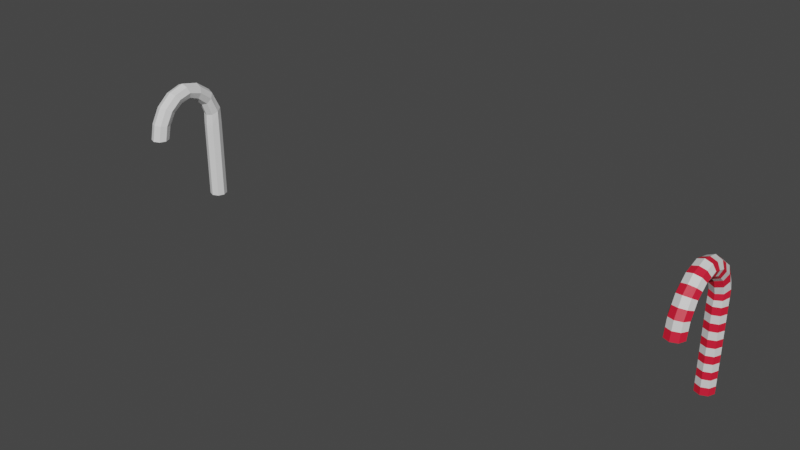 # Source: Candy.blend  (saved by Blender 2.93.21; exported with 4.5.12 LTS)
import bpy
from mathutils import Matrix  # noqa: F401  (used for matrix-valued properties, if any)

bpy.ops.wm.read_factory_settings(use_empty=True)
scene = bpy.context.scene
scene.name = 'Scene'

# ---- collections
col_collection = bpy.data.collections.new('Collection'); scene.collection.children.link(col_collection)

# ---- materials (node trees are filled in below, after node groups)
mat_red = bpy.data.materials.new('red')
mat_red.use_transparent_shadow = False
mat_red.diffuse_color = (0.8, 0.1058, 0.04799, 1.0)
mat_white = bpy.data.materials.new('white')
mat_white.use_transparent_shadow = False

# ---- material node trees
mat_red.use_nodes = True; mat_red.node_tree.nodes.clear()
_N = mat_red.node_tree.nodes; _L = mat_red.node_tree.links
n0 = _N.new('ShaderNodeBsdfPrincipled'); n0.name = 'Principled BSDF'; n0.location = (10, 300)
n0.distribution = 'GGX'
n0.subsurface_method = 'BURLEY'
n0.inputs[0].default_value = (0.8, 0.01222, 0.03883, 1.0)
n0.inputs[3].default_value = 1.45
n0.inputs[27].default_value = (0.0, 0.0, 0.0, 1.0)
n0.inputs[28].default_value = 1.0
n1 = _N.new('ShaderNodeOutputMaterial'); n1.name = 'Material Output'; n1.location = (300, 300)
_L.new(n0.outputs[0], n1.inputs[0])
n1.is_active_output = True
mat_white.use_nodes = True; mat_white.node_tree.nodes.clear()
_N = mat_white.node_tree.nodes; _L = mat_white.node_tree.links
n0 = _N.new('ShaderNodeBsdfPrincipled'); n0.name = 'Principled BSDF'; n0.location = (10, 300)
n0.distribution = 'GGX'
n0.subsurface_method = 'BURLEY'
n0.inputs[3].default_value = 1.45
n0.inputs[27].default_value = (0.0, 0.0, 0.0, 1.0)
n0.inputs[28].default_value = 1.0
n1 = _N.new('ShaderNodeOutputMaterial'); n1.name = 'Material Output'; n1.location = (300, 300)
_L.new(n0.outputs[0], n1.inputs[0])
n1.is_active_output = True

# ---- world
world_world = bpy.data.worlds.new('World'); scene.world = world_world
world_world.use_nodes = True; world_world.node_tree.nodes.clear()
_N = world_world.node_tree.nodes; _L = world_world.node_tree.links
n0 = _N.new('ShaderNodeOutputWorld'); n0.name = 'World Output'; n0.location = (300, 300)
n1 = _N.new('ShaderNodeBackground'); n1.name = 'Background'; n1.location = (10, 300)
n1.inputs[0].default_value = (0.05088, 0.05088, 0.05088, 1.0)
_L.new(n1.outputs[0], n0.inputs[0])
n0.is_active_output = True
world_world.color = (0.05088, 0.05088, 0.05088)
world_world.use_sun_shadow = False
world_world.sun_shadow_jitter_overblur = 0.0

# ---- meshes
me_cylinder = bpy.data.meshes.new('Cylinder')
me_cylinder.from_pydata([(-4.417e-08, 3.315, -2.367), (-4.417e-08, 3.315, 0.04013), (0.7071, 3.022, -2.367), (0.7071, 3.022, 0.04013), (1.0, 2.315, -2.367), (1.0, 2.315, 0.04013), (0.7071, 1.608, -2.367), (0.7071, 1.608, 0.04013), (-1.316e-07, 1.315, -2.367), (-1.316e-07, 1.315, 0.04013), (-0.7071, 1.608, -2.367), (-0.7071, 1.608, 0.04013), (-1.0, 2.315, -2.367), (-1.0, 2.315, 0.04013), (-0.7071, 3.022, -2.367), (-0.7071, 3.022, 0.04013), (0.7071, 2.959, 0.5475), (8.737e-08, 3.226, 0.5792), (1.0, 2.315, 0.4708), (0.7071, 1.671, 0.3942), (-5.384e-11, 1.404, 0.3624), (-0.7071, 1.671, 0.3942), (-1.0, 2.315, 0.4708), (-0.7071, 2.959, 0.5475), (0.7071, 1.905, 1.105), (8.737e-08, 2.083, 1.166), (1.0, 1.476, 0.9573), (0.7071, 1.046, 0.8098), (-5.384e-11, 0.8682, 0.7487), (-0.7071, 1.046, 0.8098), (-1.0, 1.476, 0.9573), (-0.7071, 1.905, 1.105), (0.7071, 0.2537, 1.421), (8.737e-08, 0.3369, 1.495), (1.0, 0.05276, 1.243), (0.7071, -0.1482, 1.065), (-5.384e-11, -0.2314, 0.9913), (-0.7071, -0.1482, 1.065), (-1.0, 0.05276, 1.243), (-0.7071, 0.2537, 1.421), (0.7071, -1.692, 1.545), (2.182e-08, -1.766, 1.619), (1.0, -1.514, 1.365), (0.7071, -1.336, 1.185), (-6.56e-08, -1.262, 1.111), (-0.7071, -1.336, 1.185), (-1.0, -1.514, 1.365), (-0.7071, -1.692, 1.545), (0.7071, -3.46, 1.408), (1.468e-07, -3.642, 1.468), (1.0, -3.022, 1.262), (0.7071, -2.583, 1.116), (5.938e-08, -2.401, 1.056), (-0.7071, -2.583, 1.116), (-1.0, -3.022, 1.262), (-0.7071, -3.46, 1.408), (0.7071, -4.954, 1.081), (1.468e-07, -5.207, 1.119), (1.0, -4.342, 0.9876), (0.7071, -3.73, 0.8944), (5.938e-08, -3.477, 0.8558), (-0.7071, -3.73, 0.8944), (-1.0, -4.342, 0.9876), (-0.7071, -4.954, 1.081), (0.7071, -5.933, 0.6184), (1.468e-07, -6.22, 0.634), (1.0, -5.241, 0.5807), (0.7071, -4.548, 0.5429), (5.938e-08, -4.261, 0.5273), (-0.7071, -4.548, 0.5429), (-1.0, -5.241, 0.5807), (-0.7071, -5.933, 0.6184), (0.7071, -6.296, 0.1427), (1.468e-07, -6.589, 0.1439), (1.0, -5.589, 0.1398), (0.7071, -4.882, 0.1368), (5.938e-08, -4.589, 0.1356), (-0.7071, -4.882, 0.1368), (-1.0, -5.589, 0.1398), (-0.7071, -6.296, 0.1427), (0.7071, -4.715, 0.3399), (5.938e-08, -4.425, 0.3314), (0.7071, -6.114, 0.3806), (1.0, -5.415, 0.3602), (-1.0, -5.415, 0.3602), (-0.7071, -6.114, 0.3806), (-0.7071, -4.715, 0.3399), (1.468e-07, -6.404, 0.389), (-1.0, -4.791, 0.7841), (-0.7071, -5.443, 0.8496), (5.938e-08, -3.869, 0.6916), (-0.7071, -4.139, 0.7187), (1.0, -4.791, 0.7841), (0.7071, -4.139, 0.7187), (1.468e-07, -5.713, 0.8767), (0.7071, -5.443, 0.8496), (1.0, -3.682, 1.125), (0.7071, -3.157, 1.005), (1.468e-07, -4.425, 1.294), (0.7071, -4.207, 1.244), (-0.7071, -4.207, 1.244), (-0.7071, -3.157, 1.005), (-1.0, -3.682, 1.125), (5.938e-08, -2.939, 0.956), (-0.7071, -2.576, 1.476), (8.431e-08, -2.704, 1.544), (-0.7071, -1.959, 1.151), (-1.0, -2.268, 1.314), (0.7071, -1.959, 1.151), (-3.114e-09, -1.832, 1.084), (0.7071, -2.576, 1.476), (1.0, -2.268, 1.314), (0.7071, -0.7192, 1.483), (1.0, -0.7306, 1.304), (-1.0, -0.7306, 1.304), (-0.7071, -0.7192, 1.483), (-3.283e-08, -0.7467, 1.051), (-0.7071, -0.742, 1.125), (0.7071, -0.742, 1.125), (5.459e-08, -0.7145, 1.557), (-1.0, 0.7642, 1.1), (-0.7071, 1.079, 1.263), (-5.384e-11, 0.3184, 0.87), (-0.7071, 0.449, 0.9375), (1.0, 0.7642, 1.1), (0.7071, 0.449, 0.9375), (8.737e-08, 1.21, 1.331), (0.7071, 1.079, 1.263), (-1.0, 1.895, 0.7141), (-0.7071, 2.432, 0.8262), (-5.384e-11, 1.136, 0.5556), (-0.7071, 1.358, 0.602), (1.0, 1.895, 0.7141), (0.7071, 1.358, 0.602), (8.737e-08, 2.654, 0.8726), (0.7071, 2.432, 0.8262), (0.7071, 2.99, 0.2938), (1.0, 2.315, 0.2555), (-6.582e-08, 1.359, 0.2013), (-0.7071, 1.639, 0.2172), (-0.7071, 2.99, 0.2938), (2.16e-08, 3.27, 0.3097), (0.7071, 1.639, 0.2172), (-1.0, 2.315, 0.2555), (-4.417e-08, 3.315, -2.149), (-4.417e-08, 3.315, -1.93), (-4.417e-08, 3.315, -1.711), (-4.417e-08, 3.315, -1.492), (-4.417e-08, 3.315, -1.273), (-4.417e-08, 3.315, -1.054), (-4.417e-08, 3.315, -0.8353), (-4.417e-08, 3.315, -0.6165), (-4.417e-08, 3.315, -0.3976), (-4.417e-08, 3.315, -0.1787), (0.7071, 3.022, -0.1787), (0.7071, 3.022, -0.3976), (0.7071, 3.022, -0.6165), (0.7071, 3.022, -0.8353), (0.7071, 3.022, -1.054), (0.7071, 3.022, -1.273), (0.7071, 3.022, -1.492), (0.7071, 3.022, -1.711), (0.7071, 3.022, -1.93), (0.7071, 3.022, -2.149), (1.0, 2.315, -0.1787), (1.0, 2.315, -0.3976), (1.0, 2.315, -0.6165), (1.0, 2.315, -0.8353), (1.0, 2.315, -1.054), (1.0, 2.315, -1.273), (1.0, 2.315, -1.492), (1.0, 2.315, -1.711), (1.0, 2.315, -1.93), (1.0, 2.315, -2.149), (0.7071, 1.608, -0.1787), (0.7071, 1.608, -0.3976), (0.7071, 1.608, -0.6165), (0.7071, 1.608, -0.8353), (0.7071, 1.608, -1.054), (0.7071, 1.608, -1.273), (0.7071, 1.608, -1.492), (0.7071, 1.608, -1.711), (0.7071, 1.608, -1.93), (0.7071, 1.608, -2.149), (-1.316e-07, 1.315, -0.1787), (-1.316e-07, 1.315, -0.3976), (-1.316e-07, 1.315, -0.6165), (-1.316e-07, 1.315, -0.8353), (-1.316e-07, 1.315, -1.054), (-1.316e-07, 1.315, -1.273), (-1.316e-07, 1.315, -1.492), (-1.316e-07, 1.315, -1.711), (-1.316e-07, 1.315, -1.93), (-1.316e-07, 1.315, -2.149), (-0.7071, 1.608, -0.1787), (-0.7071, 1.608, -0.3976), (-0.7071, 1.608, -0.6165), (-0.7071, 1.608, -0.8353), (-0.7071, 1.608, -1.054), (-0.7071, 1.608, -1.273), (-0.7071, 1.608, -1.492), (-0.7071, 1.608, -1.711), (-0.7071, 1.608, -1.93), (-0.7071, 1.608, -2.149), (-1.0, 2.315, -0.1787), (-1.0, 2.315, -0.3976), (-1.0, 2.315, -0.6165), (-1.0, 2.315, -0.8353), (-1.0, 2.315, -1.054), (-1.0, 2.315, -1.273), (-1.0, 2.315, -1.492), (-1.0, 2.315, -1.711), (-1.0, 2.315, -1.93), (-1.0, 2.315, -2.149), (-0.7071, 3.022, -0.1787), (-0.7071, 3.022, -0.3976), (-0.7071, 3.022, -0.6165), (-0.7071, 3.022, -0.8353), (-0.7071, 3.022, -1.054), (-0.7071, 3.022, -1.273), (-0.7071, 3.022, -1.492), (-0.7071, 3.022, -1.711), (-0.7071, 3.022, -1.93), (-0.7071, 3.022, -2.149)], [], [(153, 1, 3, 154), (154, 3, 5, 164), (164, 5, 7, 174), (174, 7, 9, 184), (184, 9, 11, 194), (194, 11, 13, 204), (137, 136, 16, 18), (204, 13, 15, 214), (214, 15, 1, 153), (0, 2, 4, 6, 8, 10, 12, 14), (129, 128, 30, 31), (139, 138, 20, 21), (141, 140, 23, 17), (136, 141, 17, 16), (142, 137, 18, 19), (143, 139, 21, 22), (138, 142, 19, 20), (140, 143, 22, 23), (121, 120, 38, 39), (131, 130, 28, 29), (133, 132, 26, 27), (135, 134, 25, 24), (134, 129, 31, 25), (128, 131, 29, 30), (130, 133, 27, 28), (132, 135, 24, 26), (113, 112, 40, 42), (123, 122, 36, 37), (125, 124, 34, 35), (127, 126, 33, 32), (126, 121, 39, 33), (120, 123, 37, 38), (122, 125, 35, 36), (124, 127, 32, 34), (105, 104, 55, 49), (115, 114, 46, 47), (117, 116, 44, 45), (118, 113, 42, 43), (112, 119, 41, 40), (119, 115, 47, 41), (114, 117, 45, 46), (116, 118, 43, 44), (97, 96, 58, 59), (107, 106, 53, 54), (109, 108, 51, 52), (111, 110, 48, 50), (104, 107, 54, 55), (106, 109, 52, 53), (108, 111, 50, 51), (110, 105, 49, 48), (89, 88, 70, 71), (99, 98, 57, 56), (98, 100, 63, 57), (102, 101, 61, 62), (103, 97, 59, 60), (96, 99, 56, 58), (100, 102, 62, 63), (101, 103, 60, 61), (81, 80, 75, 76), (91, 90, 68, 69), (93, 92, 66, 67), (95, 94, 65, 64), (94, 89, 71, 65), (88, 91, 69, 70), (90, 93, 67, 68), (92, 95, 64, 66), (72, 73, 79, 78, 77, 76, 75, 74), (83, 82, 72, 74), (85, 84, 78, 79), (86, 81, 76, 77), (80, 83, 74, 75), (82, 87, 73, 72), (87, 85, 79, 73), (84, 86, 77, 78), (70, 69, 86, 84), (65, 71, 85, 87), (64, 65, 87, 82), (67, 66, 83, 80), (69, 68, 81, 86), (71, 70, 84, 85), (66, 64, 82, 83), (68, 67, 80, 81), (58, 56, 95, 92), (60, 59, 93, 90), (62, 61, 91, 88), (57, 63, 89, 94), (56, 57, 94, 95), (59, 58, 92, 93), (61, 60, 90, 91), (63, 62, 88, 89), (53, 52, 103, 101), (55, 54, 102, 100), (50, 48, 99, 96), (52, 51, 97, 103), (54, 53, 101, 102), (49, 55, 100, 98), (48, 49, 98, 99), (51, 50, 96, 97), (40, 41, 105, 110), (43, 42, 111, 108), (45, 44, 109, 106), (47, 46, 107, 104), (42, 40, 110, 111), (44, 43, 108, 109), (46, 45, 106, 107), (41, 47, 104, 105), (36, 35, 118, 116), (38, 37, 117, 114), (33, 39, 115, 119), (32, 33, 119, 112), (35, 34, 113, 118), (37, 36, 116, 117), (39, 38, 114, 115), (34, 32, 112, 113), (26, 24, 127, 124), (28, 27, 125, 122), (30, 29, 123, 120), (25, 31, 121, 126), (24, 25, 126, 127), (27, 26, 124, 125), (29, 28, 122, 123), (31, 30, 120, 121), (18, 16, 135, 132), (20, 19, 133, 130), (22, 21, 131, 128), (17, 23, 129, 134), (16, 17, 134, 135), (19, 18, 132, 133), (21, 20, 130, 131), (23, 22, 128, 129), (15, 13, 143, 140), (9, 7, 142, 138), (13, 11, 139, 143), (7, 5, 137, 142), (3, 1, 141, 136), (1, 15, 140, 141), (11, 9, 138, 139), (5, 3, 136, 137), (14, 223, 144, 0), (223, 222, 145, 144), (222, 221, 146, 145), (221, 220, 147, 146), (220, 219, 148, 147), (219, 218, 149, 148), (218, 217, 150, 149), (217, 216, 151, 150), (216, 215, 152, 151), (215, 214, 153, 152), (12, 213, 223, 14), (213, 212, 222, 223), (212, 211, 221, 222), (211, 210, 220, 221), (210, 209, 219, 220), (209, 208, 218, 219), (208, 207, 217, 218), (207, 206, 216, 217), (206, 205, 215, 216), (205, 204, 214, 215), (10, 203, 213, 12), (203, 202, 212, 213), (202, 201, 211, 212), (201, 200, 210, 211), (200, 199, 209, 210), (199, 198, 208, 209), (198, 197, 207, 208), (197, 196, 206, 207), (196, 195, 205, 206), (195, 194, 204, 205), (8, 193, 203, 10), (193, 192, 202, 203), (192, 191, 201, 202), (191, 190, 200, 201), (190, 189, 199, 200), (189, 188, 198, 199), (188, 187, 197, 198), (187, 186, 196, 197), (186, 185, 195, 196), (185, 184, 194, 195), (6, 183, 193, 8), (183, 182, 192, 193), (182, 181, 191, 192), (181, 180, 190, 191), (180, 179, 189, 190), (179, 178, 188, 189), (178, 177, 187, 188), (177, 176, 186, 187), (176, 175, 185, 186), (175, 174, 184, 185), (4, 173, 183, 6), (173, 172, 182, 183), (172, 171, 181, 182), (171, 170, 180, 181), (170, 169, 179, 180), (169, 168, 178, 179), (168, 167, 177, 178), (167, 166, 176, 177), (166, 165, 175, 176), (165, 164, 174, 175), (2, 163, 173, 4), (163, 162, 172, 173), (162, 161, 171, 172), (161, 160, 170, 171), (160, 159, 169, 170), (159, 158, 168, 169), (158, 157, 167, 168), (157, 156, 166, 167), (156, 155, 165, 166), (155, 154, 164, 165), (0, 144, 163, 2), (144, 145, 162, 163), (145, 146, 161, 162), (146, 147, 160, 161), (147, 148, 159, 160), (148, 149, 158, 159), (149, 150, 157, 158), (150, 151, 156, 157), (151, 152, 155, 156), (152, 153, 154, 155)])
me_cylinder.polygons.foreach_set('material_index', [0, 0, 0, 0, 0, 0, 0, 0, 0, 0, 0, 0, 0, 0, 0, 0, 0, 0, 0, 0, 0, 0, 0, 0, 0, 0, 0, 0, 0, 0, 0, 0, 0, 0, 0, 0, 0, 0, 0, 0, 0, 0, 0, 0, 0, 0, 0, 0, 0, 0, 0, 0, 0, 0, 0, 0, 0, 0, 0, 0, 0, 0, 0, 0, 0, 0, 0, 0, 0, 0, 0, 0, 0, 0, 1, 1, 1, 1, 1, 1, 1, 1, 1, 1, 1, 1, 1, 1, 1, 1, 1, 1, 1, 1, 1, 1, 1, 1, 1, 1, 1, 1, 1, 1, 1, 1, 1, 1, 1, 1, 1, 1, 1, 1, 1, 1, 1, 1, 1, 1, 1, 1, 1, 1, 1, 1, 1, 1, 1, 1, 1, 1, 1, 1, 1, 1, 1, 1, 0, 1, 0, 1, 0, 1, 0, 1, 0, 1, 0, 1, 0, 1, 0, 1, 0, 1, 0, 1, 0, 1, 0, 1, 0, 1, 0, 1, 0, 1, 0, 1, 0, 1, 0, 1, 0, 1, 0, 1, 0, 1, 0, 1, 0, 1, 0, 1, 0, 1, 0, 1, 0, 1, 0, 1, 0, 1, 0, 1, 0, 1, 0, 1, 0, 1, 0, 1, 0, 1, 0, 1, 0, 1, 0, 1, 0, 1, 0, 1])
_uv = me_cylinder.uv_layers.new(name='UVMap')
_uv.uv.foreach_set('vector', [1.0, 0.9545, 1.0, 1.0, 0.875, 1.0, 0.875, 0.9545, 0.875, 0.9545, 0.875, 1.0, 0.75, 1.0, 0.75, 0.9545, 0.75, 0.9545, 0.75, 1.0, 0.625, 1.0, 0.625, 0.9545, 0.625, 0.9545, 0.625, 1.0, 0.5, 1.0, 0.5, 0.9545, 0.5, 0.9545, 0.5, 1.0, 0.375, 1.0, 0.375, 0.9545, 0.375, 0.9545, 0.375, 1.0, 0.25, 1.0, 0.25, 0.9545, 0.75, 1.0, 0.875, 1.0, 0.875, 1.0, 0.75, 1.0, 0.25, 0.9545, 0.25, 1.0, 0.125, 1.0, 0.125, 0.9545, 0.125, 0.9545, 0.125, 1.0, 0.0, 1.0, 0.0, 0.9545, 0.75, 0.49, 0.9197, 0.4197, 0.99, 0.25, 0.9197, 0.08029, 0.75, 0.01, 0.5803, 0.08029, 0.51, 0.25, 0.5803, 0.4197, 0.125, 1.0, 0.25, 1.0, 0.25, 1.0, 0.125, 1.0, 0.375, 1.0, 0.5, 1.0, 0.5, 1.0, 0.375, 1.0, 0.0, 1.0, 0.125, 1.0, 0.125, 1.0, 0.0, 1.0, 0.875, 1.0, 1.0, 1.0, 1.0, 1.0, 0.875, 1.0, 0.625, 1.0, 0.75, 1.0, 0.75, 1.0, 0.625, 1.0, 0.25, 1.0, 0.375, 1.0, 0.375, 1.0, 0.25, 1.0, 0.5, 1.0, 0.625, 1.0, 0.625, 1.0, 0.5, 1.0, 0.125, 1.0, 0.25, 1.0, 0.25, 1.0, 0.125, 1.0, 0.125, 1.0, 0.25, 1.0, 0.25, 1.0, 0.125, 1.0, 0.375, 1.0, 0.5, 1.0, 0.5, 1.0, 0.375, 1.0, 0.625, 1.0, 0.75, 1.0, 0.75, 1.0, 0.625, 1.0, 0.875, 1.0, 1.0, 1.0, 1.0, 1.0, 0.875, 1.0, 0.0, 1.0, 0.125, 1.0, 0.125, 1.0, 0.0, 1.0, 0.25, 1.0, 0.375, 1.0, 0.375, 1.0, 0.25, 1.0, 0.5, 1.0, 0.625, 1.0, 0.625, 1.0, 0.5, 1.0, 0.75, 1.0, 0.875, 1.0, 0.875, 1.0, 0.75, 1.0, 0.75, 1.0, 0.875, 1.0, 0.875, 1.0, 0.75, 1.0, 0.375, 1.0, 0.5, 1.0, 0.5, 1.0, 0.375, 1.0, 0.625, 1.0, 0.75, 1.0, 0.75, 1.0, 0.625, 1.0, 0.875, 1.0, 1.0, 1.0, 1.0, 1.0, 0.875, 1.0, 0.0, 1.0, 0.125, 1.0, 0.125, 1.0, 0.0, 1.0, 0.25, 1.0, 0.375, 1.0, 0.375, 1.0, 0.25, 1.0, 0.5, 1.0, 0.625, 1.0, 0.625, 1.0, 0.5, 1.0, 0.75, 1.0, 0.875, 1.0, 0.875, 1.0, 0.75, 1.0, 0.0, 1.0, 0.125, 1.0, 0.125, 1.0, 0.0, 1.0, 0.125, 1.0, 0.25, 1.0, 0.25, 1.0, 0.125, 1.0, 0.375, 1.0, 0.5, 1.0, 0.5, 1.0, 0.375, 1.0, 0.625, 1.0, 0.75, 1.0, 0.75, 1.0, 0.625, 1.0, 0.875, 1.0, 1.0, 1.0, 1.0, 1.0, 0.875, 1.0, 0.0, 1.0, 0.125, 1.0, 0.125, 1.0, 0.0, 1.0, 0.25, 1.0, 0.375, 1.0, 0.375, 1.0, 0.25, 1.0, 0.5, 1.0, 0.625, 1.0, 0.625, 1.0, 0.5, 1.0, 0.625, 1.0, 0.75, 1.0, 0.75, 1.0, 0.625, 1.0, 0.25, 1.0, 0.375, 1.0, 0.375, 1.0, 0.25, 1.0, 0.5, 1.0, 0.625, 1.0, 0.625, 1.0, 0.5, 1.0, 0.75, 1.0, 0.875, 1.0, 0.875, 1.0, 0.75, 1.0, 0.125, 1.0, 0.25, 1.0, 0.25, 1.0, 0.125, 1.0, 0.375, 1.0, 0.5, 1.0, 0.5, 1.0, 0.375, 1.0, 0.625, 1.0, 0.75, 1.0, 0.75, 1.0, 0.625, 1.0, 0.875, 1.0, 1.0, 1.0, 1.0, 1.0, 0.875, 1.0, 0.125, 1.0, 0.25, 1.0, 0.25, 1.0, 0.125, 1.0, 0.875, 1.0, 1.0, 1.0, 1.0, 1.0, 0.875, 1.0, 0.0, 1.0, 0.125, 1.0, 0.125, 1.0, 0.0, 1.0, 0.25, 1.0, 0.375, 1.0, 0.375, 1.0, 0.25, 1.0, 0.5, 1.0, 0.625, 1.0, 0.625, 1.0, 0.5, 1.0, 0.75, 1.0, 0.875, 1.0, 0.875, 1.0, 0.75, 1.0, 0.125, 1.0, 0.25, 1.0, 0.25, 1.0, 0.125, 1.0, 0.375, 1.0, 0.5, 1.0, 0.5, 1.0, 0.375, 1.0, 0.5, 1.0, 0.625, 1.0, 0.625, 1.0, 0.5, 1.0, 0.375, 1.0, 0.5, 1.0, 0.5, 1.0, 0.375, 1.0, 0.625, 1.0, 0.75, 1.0, 0.75, 1.0, 0.625, 1.0, 0.875, 1.0, 1.0, 1.0, 1.0, 1.0, 0.875, 1.0, 0.0, 1.0, 0.125, 1.0, 0.125, 1.0, 0.0, 1.0, 0.25, 1.0, 0.375, 1.0, 0.375, 1.0, 0.25, 1.0, 0.5, 1.0, 0.625, 1.0, 0.625, 1.0, 0.5, 1.0, 0.75, 1.0, 0.875, 1.0, 0.875, 1.0, 0.75, 1.0, 0.4197, 0.4197, 0.25, 0.49, 0.08029, 0.4197, 0.01, 0.25, 0.08029, 0.08029, 0.25, 0.01, 0.4197, 0.08029, 0.49, 0.25, 0.75, 1.0, 0.875, 1.0, 0.875, 1.0, 0.75, 1.0, 0.125, 1.0, 0.25, 1.0, 0.25, 1.0, 0.125, 1.0, 0.375, 1.0, 0.5, 1.0, 0.5, 1.0, 0.375, 1.0, 0.625, 1.0, 0.75, 1.0, 0.75, 1.0, 0.625, 1.0, 0.875, 1.0, 1.0, 1.0, 1.0, 1.0, 0.875, 1.0, 0.0, 1.0, 0.125, 1.0, 0.125, 1.0, 0.0, 1.0, 0.25, 1.0, 0.375, 1.0, 0.375, 1.0, 0.25, 1.0, 0.25, 1.0, 0.375, 1.0, 0.375, 1.0, 0.25, 1.0, 0.0, 1.0, 0.125, 1.0, 0.125, 1.0, 0.0, 1.0, 0.875, 1.0, 1.0, 1.0, 1.0, 1.0, 0.875, 1.0, 0.625, 1.0, 0.75, 1.0, 0.75, 1.0, 0.625, 1.0, 0.375, 1.0, 0.5, 1.0, 0.5, 1.0, 0.375, 1.0, 0.125, 1.0, 0.25, 1.0, 0.25, 1.0, 0.125, 1.0, 0.75, 1.0, 0.875, 1.0, 0.875, 1.0, 0.75, 1.0, 0.5, 1.0, 0.625, 1.0, 0.625, 1.0, 0.5, 1.0, 0.75, 1.0, 0.875, 1.0, 0.875, 1.0, 0.75, 1.0, 0.5, 1.0, 0.625, 1.0, 0.625, 1.0, 0.5, 1.0, 0.25, 1.0, 0.375, 1.0, 0.375, 1.0, 0.25, 1.0, 0.0, 1.0, 0.125, 1.0, 0.125, 1.0, 0.0, 1.0, 0.875, 1.0, 1.0, 1.0, 1.0, 1.0, 0.875, 1.0, 0.625, 1.0, 0.75, 1.0, 0.75, 1.0, 0.625, 1.0, 0.375, 1.0, 0.5, 1.0, 0.5, 1.0, 0.375, 1.0, 0.125, 1.0, 0.25, 1.0, 0.25, 1.0, 0.125, 1.0, 0.375, 1.0, 0.5, 1.0, 0.5, 1.0, 0.375, 1.0, 0.125, 1.0, 0.25, 1.0, 0.25, 1.0, 0.125, 1.0, 0.75, 1.0, 0.875, 1.0, 0.875, 1.0, 0.75, 1.0, 0.5, 1.0, 0.625, 1.0, 0.625, 1.0, 0.5, 1.0, 0.25, 1.0, 0.375, 1.0, 0.375, 1.0, 0.25, 1.0, 0.0, 1.0, 0.125, 1.0, 0.125, 1.0, 0.0, 1.0, 0.875, 1.0, 1.0, 1.0, 1.0, 1.0, 0.875, 1.0, 0.625, 1.0, 0.75, 1.0, 0.75, 1.0, 0.625, 1.0, 0.875, 1.0, 1.0, 1.0, 1.0, 1.0, 0.875, 1.0, 0.625, 1.0, 0.75, 1.0, 0.75, 1.0, 0.625, 1.0, 0.375, 1.0, 0.5, 1.0, 0.5, 1.0, 0.375, 1.0, 0.125, 1.0, 0.25, 1.0, 0.25, 1.0, 0.125, 1.0, 0.75, 1.0, 0.875, 1.0, 0.875, 1.0, 0.75, 1.0, 0.5, 1.0, 0.625, 1.0, 0.625, 1.0, 0.5, 1.0, 0.25, 1.0, 0.375, 1.0, 0.375, 1.0, 0.25, 1.0, 0.0, 1.0, 0.125, 1.0, 0.125, 1.0, 0.0, 1.0, 0.5, 1.0, 0.625, 1.0, 0.625, 1.0, 0.5, 1.0, 0.25, 1.0, 0.375, 1.0, 0.375, 1.0, 0.25, 1.0, 0.0, 1.0, 0.125, 1.0, 0.125, 1.0, 0.0, 1.0, 0.875, 1.0, 1.0, 1.0, 1.0, 1.0, 0.875, 1.0, 0.625, 1.0, 0.75, 1.0, 0.75, 1.0, 0.625, 1.0, 0.375, 1.0, 0.5, 1.0, 0.5, 1.0, 0.375, 1.0, 0.125, 1.0, 0.25, 1.0, 0.25, 1.0, 0.125, 1.0, 0.75, 1.0, 0.875, 1.0, 0.875, 1.0, 0.75, 1.0, 0.75, 1.0, 0.875, 1.0, 0.875, 1.0, 0.75, 1.0, 0.5, 1.0, 0.625, 1.0, 0.625, 1.0, 0.5, 1.0, 0.25, 1.0, 0.375, 1.0, 0.375, 1.0, 0.25, 1.0, 0.0, 1.0, 0.125, 1.0, 0.125, 1.0, 0.0, 1.0, 0.875, 1.0, 1.0, 1.0, 1.0, 1.0, 0.875, 1.0, 0.625, 1.0, 0.75, 1.0, 0.75, 1.0, 0.625, 1.0, 0.375, 1.0, 0.5, 1.0, 0.5, 1.0, 0.375, 1.0, 0.125, 1.0, 0.25, 1.0, 0.25, 1.0, 0.125, 1.0, 0.75, 1.0, 0.875, 1.0, 0.875, 1.0, 0.75, 1.0, 0.5, 1.0, 0.625, 1.0, 0.625, 1.0, 0.5, 1.0, 0.25, 1.0, 0.375, 1.0, 0.375, 1.0, 0.25, 1.0, 0.0, 1.0, 0.125, 1.0, 0.125, 1.0, 0.0, 1.0, 0.875, 1.0, 1.0, 1.0, 1.0, 1.0, 0.875, 1.0, 0.625, 1.0, 0.75, 1.0, 0.75, 1.0, 0.625, 1.0, 0.375, 1.0, 0.5, 1.0, 0.5, 1.0, 0.375, 1.0, 0.125, 1.0, 0.25, 1.0, 0.25, 1.0, 0.125, 1.0, 0.125, 1.0, 0.25, 1.0, 0.25, 1.0, 0.125, 1.0, 0.5, 1.0, 0.625, 1.0, 0.625, 1.0, 0.5, 1.0, 0.25, 1.0, 0.375, 1.0, 0.375, 1.0, 0.25, 1.0, 0.625, 1.0, 0.75, 1.0, 0.75, 1.0, 0.625, 1.0, 0.875, 1.0, 1.0, 1.0, 1.0, 1.0, 0.875, 1.0, 0.0, 1.0, 0.125, 1.0, 0.125, 1.0, 0.0, 1.0, 0.375, 1.0, 0.5, 1.0, 0.5, 1.0, 0.375, 1.0, 0.75, 1.0, 0.875, 1.0, 0.875, 1.0, 0.75, 1.0, 0.125, 0.5, 0.125, 0.5455, 0.0, 0.5455, 0.0, 0.5, 0.125, 0.5455, 0.125, 0.5909, 0.0, 0.5909, 0.0, 0.5455, 0.125, 0.5909, 0.125, 0.6364, 0.0, 0.6364, 0.0, 0.5909, 0.125, 0.6364, 0.125, 0.6818, 0.0, 0.6818, 0.0, 0.6364, 0.125, 0.6818, 0.125, 0.7273, 0.0, 0.7273, 0.0, 0.6818, 0.125, 0.7273, 0.125, 0.7727, 0.0, 0.7727, 0.0, 0.7273, 0.125, 0.7727, 0.125, 0.8182, 0.0, 0.8182, 0.0, 0.7727, 0.125, 0.8182, 0.125, 0.8636, 0.0, 0.8636, 0.0, 0.8182, 0.125, 0.8636, 0.125, 0.9091, 0.0, 0.9091, 0.0, 0.8636, 0.125, 0.9091, 0.125, 0.9545, 0.0, 0.9545, 0.0, 0.9091, 0.25, 0.5, 0.25, 0.5455, 0.125, 0.5455, 0.125, 0.5, 0.25, 0.5455, 0.25, 0.5909, 0.125, 0.5909, 0.125, 0.5455, 0.25, 0.5909, 0.25, 0.6364, 0.125, 0.6364, 0.125, 0.5909, 0.25, 0.6364, 0.25, 0.6818, 0.125, 0.6818, 0.125, 0.6364, 0.25, 0.6818, 0.25, 0.7273, 0.125, 0.7273, 0.125, 0.6818, 0.25, 0.7273, 0.25, 0.7727, 0.125, 0.7727, 0.125, 0.7273, 0.25, 0.7727, 0.25, 0.8182, 0.125, 0.8182, 0.125, 0.7727, 0.25, 0.8182, 0.25, 0.8636, 0.125, 0.8636, 0.125, 0.8182, 0.25, 0.8636, 0.25, 0.9091, 0.125, 0.9091, 0.125, 0.8636, 0.25, 0.9091, 0.25, 0.9545, 0.125, 0.9545, 0.125, 0.9091, 0.375, 0.5, 0.375, 0.5455, 0.25, 0.5455, 0.25, 0.5, 0.375, 0.5455, 0.375, 0.5909, 0.25, 0.5909, 0.25, 0.5455, 0.375, 0.5909, 0.375, 0.6364, 0.25, 0.6364, 0.25, 0.5909, 0.375, 0.6364, 0.375, 0.6818, 0.25, 0.6818, 0.25, 0.6364, 0.375, 0.6818, 0.375, 0.7273, 0.25, 0.7273, 0.25, 0.6818, 0.375, 0.7273, 0.375, 0.7727, 0.25, 0.7727, 0.25, 0.7273, 0.375, 0.7727, 0.375, 0.8182, 0.25, 0.8182, 0.25, 0.7727, 0.375, 0.8182, 0.375, 0.8636, 0.25, 0.8636, 0.25, 0.8182, 0.375, 0.8636, 0.375, 0.9091, 0.25, 0.9091, 0.25, 0.8636, 0.375, 0.9091, 0.375, 0.9545, 0.25, 0.9545, 0.25, 0.9091, 0.5, 0.5, 0.5, 0.5455, 0.375, 0.5455, 0.375, 0.5, 0.5, 0.5455, 0.5, 0.5909, 0.375, 0.5909, 0.375, 0.5455, 0.5, 0.5909, 0.5, 0.6364, 0.375, 0.6364, 0.375, 0.5909, 0.5, 0.6364, 0.5, 0.6818, 0.375, 0.6818, 0.375, 0.6364, 0.5, 0.6818, 0.5, 0.7273, 0.375, 0.7273, 0.375, 0.6818, 0.5, 0.7273, 0.5, 0.7727, 0.375, 0.7727, 0.375, 0.7273, 0.5, 0.7727, 0.5, 0.8182, 0.375, 0.8182, 0.375, 0.7727, 0.5, 0.8182, 0.5, 0.8636, 0.375, 0.8636, 0.375, 0.8182, 0.5, 0.8636, 0.5, 0.9091, 0.375, 0.9091, 0.375, 0.8636, 0.5, 0.9091, 0.5, 0.9545, 0.375, 0.9545, 0.375, 0.9091, 0.625, 0.5, 0.625, 0.5455, 0.5, 0.5455, 0.5, 0.5, 0.625, 0.5455, 0.625, 0.5909, 0.5, 0.5909, 0.5, 0.5455, 0.625, 0.5909, 0.625, 0.6364, 0.5, 0.6364, 0.5, 0.5909, 0.625, 0.6364, 0.625, 0.6818, 0.5, 0.6818, 0.5, 0.6364, 0.625, 0.6818, 0.625, 0.7273, 0.5, 0.7273, 0.5, 0.6818, 0.625, 0.7273, 0.625, 0.7727, 0.5, 0.7727, 0.5, 0.7273, 0.625, 0.7727, 0.625, 0.8182, 0.5, 0.8182, 0.5, 0.7727, 0.625, 0.8182, 0.625, 0.8636, 0.5, 0.8636, 0.5, 0.8182, 0.625, 0.8636, 0.625, 0.9091, 0.5, 0.9091, 0.5, 0.8636, 0.625, 0.9091, 0.625, 0.9545, 0.5, 0.9545, 0.5, 0.9091, 0.75, 0.5, 0.75, 0.5455, 0.625, 0.5455, 0.625, 0.5, 0.75, 0.5455, 0.75, 0.5909, 0.625, 0.5909, 0.625, 0.5455, 0.75, 0.5909, 0.75, 0.6364, 0.625, 0.6364, 0.625, 0.5909, 0.75, 0.6364, 0.75, 0.6818, 0.625, 0.6818, 0.625, 0.6364, 0.75, 0.6818, 0.75, 0.7273, 0.625, 0.7273, 0.625, 0.6818, 0.75, 0.7273, 0.75, 0.7727, 0.625, 0.7727, 0.625, 0.7273, 0.75, 0.7727, 0.75, 0.8182, 0.625, 0.8182, 0.625, 0.7727, 0.75, 0.8182, 0.75, 0.8636, 0.625, 0.8636, 0.625, 0.8182, 0.75, 0.8636, 0.75, 0.9091, 0.625, 0.9091, 0.625, 0.8636, 0.75, 0.9091, 0.75, 0.9545, 0.625, 0.9545, 0.625, 0.9091, 0.875, 0.5, 0.875, 0.5455, 0.75, 0.5455, 0.75, 0.5, 0.875, 0.5455, 0.875, 0.5909, 0.75, 0.5909, 0.75, 0.5455, 0.875, 0.5909, 0.875, 0.6364, 0.75, 0.6364, 0.75, 0.5909, 0.875, 0.6364, 0.875, 0.6818, 0.75, 0.6818, 0.75, 0.6364, 0.875, 0.6818, 0.875, 0.7273, 0.75, 0.7273, 0.75, 0.6818, 0.875, 0.7273, 0.875, 0.7727, 0.75, 0.7727, 0.75, 0.7273, 0.875, 0.7727, 0.875, 0.8182, 0.75, 0.8182, 0.75, 0.7727, 0.875, 0.8182, 0.875, 0.8636, 0.75, 0.8636, 0.75, 0.8182, 0.875, 0.8636, 0.875, 0.9091, 0.75, 0.9091, 0.75, 0.8636, 0.875, 0.9091, 0.875, 0.9545, 0.75, 0.9545, 0.75, 0.9091, 1.0, 0.5, 1.0, 0.5455, 0.875, 0.5455, 0.875, 0.5, 1.0, 0.5455, 1.0, 0.5909, 0.875, 0.5909, 0.875, 0.5455, 1.0, 0.5909, 1.0, 0.6364, 0.875, 0.6364, 0.875, 0.5909, 1.0, 0.6364, 1.0, 0.6818, 0.875, 0.6818, 0.875, 0.6364, 1.0, 0.6818, 1.0, 0.7273, 0.875, 0.7273, 0.875, 0.6818, 1.0, 0.7273, 1.0, 0.7727, 0.875, 0.7727, 0.875, 0.7273, 1.0, 0.7727, 1.0, 0.8182, 0.875, 0.8182, 0.875, 0.7727, 1.0, 0.8182, 1.0, 0.8636, 0.875, 0.8636, 0.875, 0.8182, 1.0, 0.8636, 1.0, 0.9091, 0.875, 0.9091, 0.875, 0.8636, 1.0, 0.9091, 1.0, 0.9545, 0.875, 0.9545, 0.875, 0.9091])
me_cylinder.materials.append(mat_red)
me_cylinder.materials.append(mat_white)
me_cylinder.use_remesh_fix_poles = True
me_cylinder.use_remesh_preserve_attributes = False
me_cylinder.update()
me_cylinder_001 = bpy.data.meshes.new('Cylinder.001')
me_cylinder_001.from_pydata([(0.0, 1.0, -1.408), (0.0, 1.0, 1.0), (0.7071, 0.7071, -1.408), (0.7071, 0.7071, 1.0), (1.0, -4.371e-08, -1.408), (1.0, -4.371e-08, 1.0), (0.7071, -0.7071, -1.408), (0.7071, -0.7071, 1.0), (-8.742e-08, -1.0, -1.408), (-8.742e-08, -1.0, 1.0), (-0.7071, -0.7071, -1.408), (-0.7071, -0.7071, 1.0), (-1.0, 1.192e-08, -1.408), (-1.0, 1.192e-08, 1.0), (-0.7071, 0.7071, -1.408), (-0.7071, 0.7071, 1.0), (0.7071, 0.6441, 1.507), (1.315e-07, 0.9109, 1.539), (1.0, -2.284e-07, 1.431), (0.7071, -0.6441, 1.354), (4.412e-08, -0.9109, 1.322), (-0.7071, -0.6441, 1.354), (-1.0, -1.777e-07, 1.431), (-0.7071, 0.6441, 1.507), (0.7071, -0.4094, 2.065), (1.315e-07, -0.2315, 2.126), (1.0, -0.839, 1.917), (0.7071, -1.269, 1.77), (4.412e-08, -1.446, 1.709), (-0.7071, -1.269, 1.77), (-1.0, -0.839, 1.917), (-0.7071, -0.4094, 2.065), (0.7071, -2.061, 2.381), (1.315e-07, -1.978, 2.455), (1.0, -2.262, 2.203), (0.7071, -2.463, 2.025), (4.412e-08, -2.546, 1.951), (-0.7071, -2.463, 2.025), (-1.0, -2.262, 2.203), (-0.7071, -2.061, 2.381), (0.7071, -4.007, 2.505), (6.599e-08, -4.081, 2.579), (1.0, -3.829, 2.325), (0.7071, -3.651, 2.145), (-2.143e-08, -3.577, 2.071), (-0.7071, -3.651, 2.145), (-1.0, -3.829, 2.325), (-0.7071, -4.007, 2.505), (0.7071, -5.775, 2.368), (1.91e-07, -5.957, 2.428), (1.0, -5.336, 2.222), (0.7071, -4.897, 2.076), (1.035e-07, -4.716, 2.016), (-0.7071, -4.897, 2.076), (-1.0, -5.336, 2.222), (-0.7071, -5.775, 2.368), (0.7071, -7.268, 2.041), (1.91e-07, -7.522, 2.079), (1.0, -6.657, 1.947), (0.7071, -6.045, 1.854), (1.035e-07, -5.792, 1.816), (-0.7071, -6.045, 1.854), (-1.0, -6.657, 1.947), (-0.7071, -7.268, 2.041), (0.7071, -8.248, 1.578), (1.91e-07, -8.534, 1.594), (1.0, -7.555, 1.541), (0.7071, -6.863, 1.503), (1.035e-07, -6.576, 1.487), (-0.7071, -6.863, 1.503), (-1.0, -7.555, 1.541), (-0.7071, -8.248, 1.578), (0.7071, -8.611, 1.103), (1.91e-07, -8.903, 1.104), (1.0, -7.904, 1.1), (0.7071, -7.197, 1.097), (1.035e-07, -6.904, 1.095), (-0.7071, -7.197, 1.097), (-1.0, -7.904, 1.1), (-0.7071, -8.611, 1.103)], [], [(0, 1, 3, 2), (2, 3, 5, 4), (4, 5, 7, 6), (6, 7, 9, 8), (8, 9, 11, 10), (10, 11, 13, 12), (5, 3, 16, 18), (12, 13, 15, 14), (14, 15, 1, 0), (0, 2, 4, 6, 8, 10, 12, 14), (23, 22, 30, 31), (11, 9, 20, 21), (1, 15, 23, 17), (3, 1, 17, 16), (7, 5, 18, 19), (13, 11, 21, 22), (9, 7, 19, 20), (15, 13, 22, 23), (31, 30, 38, 39), (21, 20, 28, 29), (19, 18, 26, 27), (16, 17, 25, 24), (17, 23, 31, 25), (22, 21, 29, 30), (20, 19, 27, 28), (18, 16, 24, 26), (34, 32, 40, 42), (29, 28, 36, 37), (27, 26, 34, 35), (24, 25, 33, 32), (25, 31, 39, 33), (30, 29, 37, 38), (28, 27, 35, 36), (26, 24, 32, 34), (41, 47, 55, 49), (39, 38, 46, 47), (37, 36, 44, 45), (35, 34, 42, 43), (32, 33, 41, 40), (33, 39, 47, 41), (38, 37, 45, 46), (36, 35, 43, 44), (51, 50, 58, 59), (46, 45, 53, 54), (44, 43, 51, 52), (42, 40, 48, 50), (47, 46, 54, 55), (45, 44, 52, 53), (43, 42, 50, 51), (40, 41, 49, 48), (63, 62, 70, 71), (48, 49, 57, 56), (49, 55, 63, 57), (54, 53, 61, 62), (52, 51, 59, 60), (50, 48, 56, 58), (55, 54, 62, 63), (53, 52, 60, 61), (68, 67, 75, 76), (61, 60, 68, 69), (59, 58, 66, 67), (56, 57, 65, 64), (57, 63, 71, 65), (62, 61, 69, 70), (60, 59, 67, 68), (58, 56, 64, 66), (72, 73, 79, 78, 77, 76, 75, 74), (66, 64, 72, 74), (71, 70, 78, 79), (69, 68, 76, 77), (67, 66, 74, 75), (64, 65, 73, 72), (65, 71, 79, 73), (70, 69, 77, 78)])
_uv = me_cylinder_001.uv_layers.new(name='UVMap')
_uv.uv.foreach_set('vector', [1.0, 0.5, 1.0, 1.0, 0.875, 1.0, 0.875, 0.5, 0.875, 0.5, 0.875, 1.0, 0.75, 1.0, 0.75, 0.5, 0.75, 0.5, 0.75, 1.0, 0.625, 1.0, 0.625, 0.5, 0.625, 0.5, 0.625, 1.0, 0.5, 1.0, 0.5, 0.5, 0.5, 0.5, 0.5, 1.0, 0.375, 1.0, 0.375, 0.5, 0.375, 0.5, 0.375, 1.0, 0.25, 1.0, 0.25, 0.5, 0.75, 1.0, 0.875, 1.0, 0.875, 1.0, 0.75, 1.0, 0.25, 0.5, 0.25, 1.0, 0.125, 1.0, 0.125, 0.5, 0.125, 0.5, 0.125, 1.0, 0.0, 1.0, 0.0, 0.5, 0.75, 0.49, 0.9197, 0.4197, 0.99, 0.25, 0.9197, 0.08029, 0.75, 0.01, 0.5803, 0.08029, 0.51, 0.25, 0.5803, 0.4197, 0.125, 1.0, 0.25, 1.0, 0.25, 1.0, 0.125, 1.0, 0.375, 1.0, 0.5, 1.0, 0.5, 1.0, 0.375, 1.0, 0.0, 1.0, 0.125, 1.0, 0.125, 1.0, 0.0, 1.0, 0.875, 1.0, 1.0, 1.0, 1.0, 1.0, 0.875, 1.0, 0.625, 1.0, 0.75, 1.0, 0.75, 1.0, 0.625, 1.0, 0.25, 1.0, 0.375, 1.0, 0.375, 1.0, 0.25, 1.0, 0.5, 1.0, 0.625, 1.0, 0.625, 1.0, 0.5, 1.0, 0.125, 1.0, 0.25, 1.0, 0.25, 1.0, 0.125, 1.0, 0.125, 1.0, 0.25, 1.0, 0.25, 1.0, 0.125, 1.0, 0.375, 1.0, 0.5, 1.0, 0.5, 1.0, 0.375, 1.0, 0.625, 1.0, 0.75, 1.0, 0.75, 1.0, 0.625, 1.0, 0.875, 1.0, 1.0, 1.0, 1.0, 1.0, 0.875, 1.0, 0.0, 1.0, 0.125, 1.0, 0.125, 1.0, 0.0, 1.0, 0.25, 1.0, 0.375, 1.0, 0.375, 1.0, 0.25, 1.0, 0.5, 1.0, 0.625, 1.0, 0.625, 1.0, 0.5, 1.0, 0.75, 1.0, 0.875, 1.0, 0.875, 1.0, 0.75, 1.0, 0.75, 1.0, 0.875, 1.0, 0.875, 1.0, 0.75, 1.0, 0.375, 1.0, 0.5, 1.0, 0.5, 1.0, 0.375, 1.0, 0.625, 1.0, 0.75, 1.0, 0.75, 1.0, 0.625, 1.0, 0.875, 1.0, 1.0, 1.0, 1.0, 1.0, 0.875, 1.0, 0.0, 1.0, 0.125, 1.0, 0.125, 1.0, 0.0, 1.0, 0.25, 1.0, 0.375, 1.0, 0.375, 1.0, 0.25, 1.0, 0.5, 1.0, 0.625, 1.0, 0.625, 1.0, 0.5, 1.0, 0.75, 1.0, 0.875, 1.0, 0.875, 1.0, 0.75, 1.0, 0.0, 1.0, 0.125, 1.0, 0.125, 1.0, 0.0, 1.0, 0.125, 1.0, 0.25, 1.0, 0.25, 1.0, 0.125, 1.0, 0.375, 1.0, 0.5, 1.0, 0.5, 1.0, 0.375, 1.0, 0.625, 1.0, 0.75, 1.0, 0.75, 1.0, 0.625, 1.0, 0.875, 1.0, 1.0, 1.0, 1.0, 1.0, 0.875, 1.0, 0.0, 1.0, 0.125, 1.0, 0.125, 1.0, 0.0, 1.0, 0.25, 1.0, 0.375, 1.0, 0.375, 1.0, 0.25, 1.0, 0.5, 1.0, 0.625, 1.0, 0.625, 1.0, 0.5, 1.0, 0.625, 1.0, 0.75, 1.0, 0.75, 1.0, 0.625, 1.0, 0.25, 1.0, 0.375, 1.0, 0.375, 1.0, 0.25, 1.0, 0.5, 1.0, 0.625, 1.0, 0.625, 1.0, 0.5, 1.0, 0.75, 1.0, 0.875, 1.0, 0.875, 1.0, 0.75, 1.0, 0.125, 1.0, 0.25, 1.0, 0.25, 1.0, 0.125, 1.0, 0.375, 1.0, 0.5, 1.0, 0.5, 1.0, 0.375, 1.0, 0.625, 1.0, 0.75, 1.0, 0.75, 1.0, 0.625, 1.0, 0.875, 1.0, 1.0, 1.0, 1.0, 1.0, 0.875, 1.0, 0.125, 1.0, 0.25, 1.0, 0.25, 1.0, 0.125, 1.0, 0.875, 1.0, 1.0, 1.0, 1.0, 1.0, 0.875, 1.0, 0.0, 1.0, 0.125, 1.0, 0.125, 1.0, 0.0, 1.0, 0.25, 1.0, 0.375, 1.0, 0.375, 1.0, 0.25, 1.0, 0.5, 1.0, 0.625, 1.0, 0.625, 1.0, 0.5, 1.0, 0.75, 1.0, 0.875, 1.0, 0.875, 1.0, 0.75, 1.0, 0.125, 1.0, 0.25, 1.0, 0.25, 1.0, 0.125, 1.0, 0.375, 1.0, 0.5, 1.0, 0.5, 1.0, 0.375, 1.0, 0.5, 1.0, 0.625, 1.0, 0.625, 1.0, 0.5, 1.0, 0.375, 1.0, 0.5, 1.0, 0.5, 1.0, 0.375, 1.0, 0.625, 1.0, 0.75, 1.0, 0.75, 1.0, 0.625, 1.0, 0.875, 1.0, 1.0, 1.0, 1.0, 1.0, 0.875, 1.0, 0.0, 1.0, 0.125, 1.0, 0.125, 1.0, 0.0, 1.0, 0.25, 1.0, 0.375, 1.0, 0.375, 1.0, 0.25, 1.0, 0.5, 1.0, 0.625, 1.0, 0.625, 1.0, 0.5, 1.0, 0.75, 1.0, 0.875, 1.0, 0.875, 1.0, 0.75, 1.0, 0.4197, 0.4197, 0.25, 0.49, 0.08029, 0.4197, 0.01, 0.25, 0.08029, 0.08029, 0.25, 0.01, 0.4197, 0.08029, 0.49, 0.25, 0.75, 1.0, 0.875, 1.0, 0.875, 1.0, 0.75, 1.0, 0.125, 1.0, 0.25, 1.0, 0.25, 1.0, 0.125, 1.0, 0.375, 1.0, 0.5, 1.0, 0.5, 1.0, 0.375, 1.0, 0.625, 1.0, 0.75, 1.0, 0.75, 1.0, 0.625, 1.0, 0.875, 1.0, 1.0, 1.0, 1.0, 1.0, 0.875, 1.0, 0.0, 1.0, 0.125, 1.0, 0.125, 1.0, 0.0, 1.0, 0.25, 1.0, 0.375, 1.0, 0.375, 1.0, 0.25, 1.0])
me_cylinder_001.use_remesh_fix_poles = True
me_cylinder_001.use_remesh_preserve_attributes = False
me_cylinder_001.update()

# ---- objects
ob_cylinder = bpy.data.objects.new('Cylinder', me_cylinder)
ob_cylinder_001 = bpy.data.objects.new('Cylinder.001', me_cylinder_001)

# ---- transforms, parenting, visibility, modifiers, constraints
ob_cylinder.location = (4.417e-08, -2.315, 3.654)
ob_cylinder.scale = (1.0, 1.0, 3.807)
ob_cylinder_001.location = (-64.48, 0.0, 0.0)
ob_cylinder_001.scale = (1.0, 1.0, 3.807)

# ---- collection membership
col_collection.objects.link(ob_cylinder)
col_collection.objects.link(ob_cylinder_001)

# ---- scene / render settings (as saved in the file)
scene.frame_start = 1; scene.frame_end = 250; scene.frame_set(1)
scene.render.engine = 'BLENDER_EEVEE_NEXT'
scene.cycles.use_denoising = False
scene.cycles.samples = 128
scene.cycles.sampling_pattern = 'TABULATED_SOBOL'
scene.cycles.use_adaptive_sampling = False
scene.cycles.use_light_tree = False
scene.view_settings.view_transform = 'Filmic'
bpy.context.view_layer.update()

# ---- added for rendering (the .blend has no active camera and no usable light): camera, sun
cam_auto = bpy.data.cameras.new('AutoCamera')
cam_auto.lens = 50.0
cam_auto.sensor_width = 36.0
cam_auto.clip_end = 1118.9
ob_auto_camera = bpy.data.objects.new('AutoCamera', cam_auto)
scene.collection.objects.link(ob_auto_camera)
ob_auto_camera.location = (31.5142, -80.4579, 53.2345)
ob_auto_camera.rotation_euler = (1.09748, -7.21219e-08, 0.694738)
scene.camera = ob_auto_camera
light_auto_sun = bpy.data.lights.new('AutoSun', 'SUN')
light_auto_sun.energy = 3.0
light_auto_sun.angle = 0.0523599
ob_auto_sun = bpy.data.objects.new('AutoSun', light_auto_sun)
scene.collection.objects.link(ob_auto_sun)
ob_auto_sun.rotation_euler = (0.872665, 0.174533, 0.523599)
bpy.context.view_layer.update()
